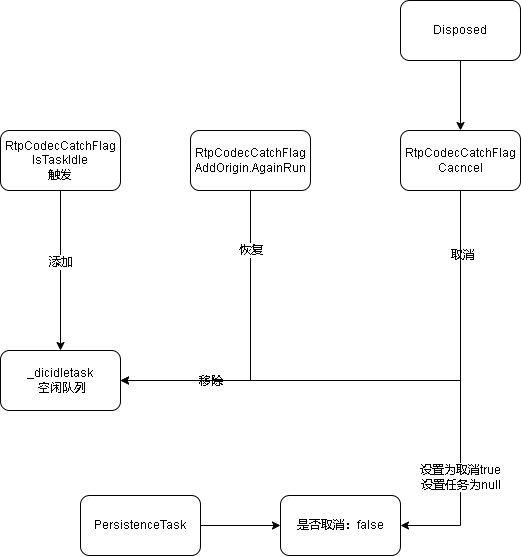

The diagram above was exported from draw.io. Its source (the exported page's mxGraphModel, read from the mxfile embedded in the PNG):
<mxGraphModel dx="1149" dy="630" grid="1" gridSize="10" guides="1" tooltips="1" connect="1" arrows="1" fold="1" page="1" pageScale="1" pageWidth="827" pageHeight="1169" math="0" shadow="0">
  <root>
    <mxCell id="0" />
    <mxCell id="1" parent="0" />
    <mxCell id="LzZgrFuEfPYrOibEXuW1-1" value="_dicidletask&lt;br&gt;&amp;nbsp;空闲队列" style="rounded=1;whiteSpace=wrap;html=1;" vertex="1" parent="1">
      <mxGeometry x="170" y="440" width="120" height="60" as="geometry" />
    </mxCell>
    <mxCell id="LzZgrFuEfPYrOibEXuW1-3" style="edgeStyle=orthogonalEdgeStyle;rounded=0;orthogonalLoop=1;jettySize=auto;html=1;exitX=0.5;exitY=1;exitDx=0;exitDy=0;" edge="1" parent="1" source="LzZgrFuEfPYrOibEXuW1-2" target="LzZgrFuEfPYrOibEXuW1-1">
      <mxGeometry relative="1" as="geometry" />
    </mxCell>
    <mxCell id="LzZgrFuEfPYrOibEXuW1-4" value="添加" style="edgeLabel;html=1;align=center;verticalAlign=middle;resizable=0;points=[];" vertex="1" connectable="0" parent="LzZgrFuEfPYrOibEXuW1-3">
      <mxGeometry x="-0.2615" y="-2" relative="1" as="geometry">
        <mxPoint x="2" y="12" as="offset" />
      </mxGeometry>
    </mxCell>
    <mxCell id="LzZgrFuEfPYrOibEXuW1-2" value="RtpCodecCatchFlag&lt;br&gt;IsTaskIdle&lt;br&gt;触发" style="rounded=1;whiteSpace=wrap;html=1;" vertex="1" parent="1">
      <mxGeometry x="170" y="220" width="120" height="60" as="geometry" />
    </mxCell>
    <mxCell id="LzZgrFuEfPYrOibEXuW1-6" style="edgeStyle=orthogonalEdgeStyle;rounded=0;orthogonalLoop=1;jettySize=auto;html=1;entryX=1;entryY=0.5;entryDx=0;entryDy=0;exitX=0.5;exitY=1;exitDx=0;exitDy=0;" edge="1" parent="1" source="LzZgrFuEfPYrOibEXuW1-5" target="LzZgrFuEfPYrOibEXuW1-1">
      <mxGeometry relative="1" as="geometry" />
    </mxCell>
    <mxCell id="LzZgrFuEfPYrOibEXuW1-7" value="移除" style="edgeLabel;html=1;align=center;verticalAlign=middle;resizable=0;points=[];" vertex="1" connectable="0" parent="LzZgrFuEfPYrOibEXuW1-6">
      <mxGeometry x="-0.1155" relative="1" as="geometry">
        <mxPoint x="-40" y="49" as="offset" />
      </mxGeometry>
    </mxCell>
    <mxCell id="LzZgrFuEfPYrOibEXuW1-10" value="恢复" style="edgeLabel;html=1;align=center;verticalAlign=middle;resizable=0;points=[];" vertex="1" connectable="0" parent="LzZgrFuEfPYrOibEXuW1-6">
      <mxGeometry x="-0.6227" y="-3" relative="1" as="geometry">
        <mxPoint x="3" as="offset" />
      </mxGeometry>
    </mxCell>
    <mxCell id="LzZgrFuEfPYrOibEXuW1-5" value="RtpCodecCatchFlag&lt;br&gt;AddOrigin.AgainRun" style="rounded=1;whiteSpace=wrap;html=1;" vertex="1" parent="1">
      <mxGeometry x="360" y="220" width="120" height="60" as="geometry" />
    </mxCell>
    <mxCell id="LzZgrFuEfPYrOibEXuW1-9" style="edgeStyle=orthogonalEdgeStyle;rounded=0;orthogonalLoop=1;jettySize=auto;html=1;entryX=1;entryY=0.5;entryDx=0;entryDy=0;exitX=0.5;exitY=1;exitDx=0;exitDy=0;" edge="1" parent="1" source="LzZgrFuEfPYrOibEXuW1-8" target="LzZgrFuEfPYrOibEXuW1-1">
      <mxGeometry relative="1" as="geometry" />
    </mxCell>
    <mxCell id="LzZgrFuEfPYrOibEXuW1-11" value="取消" style="edgeLabel;html=1;align=center;verticalAlign=middle;resizable=0;points=[];" vertex="1" connectable="0" parent="LzZgrFuEfPYrOibEXuW1-9">
      <mxGeometry x="-0.7534" y="2" relative="1" as="geometry">
        <mxPoint as="offset" />
      </mxGeometry>
    </mxCell>
    <mxCell id="LzZgrFuEfPYrOibEXuW1-18" style="edgeStyle=orthogonalEdgeStyle;rounded=0;orthogonalLoop=1;jettySize=auto;html=1;entryX=1;entryY=0.5;entryDx=0;entryDy=0;" edge="1" parent="1" source="LzZgrFuEfPYrOibEXuW1-8" target="LzZgrFuEfPYrOibEXuW1-16">
      <mxGeometry relative="1" as="geometry" />
    </mxCell>
    <mxCell id="LzZgrFuEfPYrOibEXuW1-19" value="设置为取消true&lt;br&gt;设置任务为null" style="edgeLabel;html=1;align=center;verticalAlign=middle;resizable=0;points=[];" vertex="1" connectable="0" parent="LzZgrFuEfPYrOibEXuW1-18">
      <mxGeometry x="0.4497" relative="1" as="geometry">
        <mxPoint as="offset" />
      </mxGeometry>
    </mxCell>
    <mxCell id="LzZgrFuEfPYrOibEXuW1-8" value="RtpCodecCatchFlag&lt;br&gt;Cacncel" style="rounded=1;whiteSpace=wrap;html=1;" vertex="1" parent="1">
      <mxGeometry x="570" y="220" width="120" height="60" as="geometry" />
    </mxCell>
    <mxCell id="LzZgrFuEfPYrOibEXuW1-13" style="edgeStyle=orthogonalEdgeStyle;rounded=0;orthogonalLoop=1;jettySize=auto;html=1;exitX=0.5;exitY=1;exitDx=0;exitDy=0;entryX=0.5;entryY=0;entryDx=0;entryDy=0;" edge="1" parent="1" source="LzZgrFuEfPYrOibEXuW1-12" target="LzZgrFuEfPYrOibEXuW1-8">
      <mxGeometry relative="1" as="geometry" />
    </mxCell>
    <mxCell id="LzZgrFuEfPYrOibEXuW1-12" value="Disposed" style="rounded=1;whiteSpace=wrap;html=1;" vertex="1" parent="1">
      <mxGeometry x="570" y="90" width="120" height="60" as="geometry" />
    </mxCell>
    <mxCell id="LzZgrFuEfPYrOibEXuW1-17" value="" style="edgeStyle=orthogonalEdgeStyle;rounded=0;orthogonalLoop=1;jettySize=auto;html=1;" edge="1" parent="1" source="LzZgrFuEfPYrOibEXuW1-15" target="LzZgrFuEfPYrOibEXuW1-16">
      <mxGeometry relative="1" as="geometry" />
    </mxCell>
    <mxCell id="LzZgrFuEfPYrOibEXuW1-15" value="PersistenceTask" style="rounded=1;whiteSpace=wrap;html=1;" vertex="1" parent="1">
      <mxGeometry x="250" y="585" width="120" height="60" as="geometry" />
    </mxCell>
    <mxCell id="LzZgrFuEfPYrOibEXuW1-16" value="是否取消：false" style="whiteSpace=wrap;html=1;rounded=1;" vertex="1" parent="1">
      <mxGeometry x="450" y="585" width="120" height="60" as="geometry" />
    </mxCell>
  </root>
</mxGraphModel>